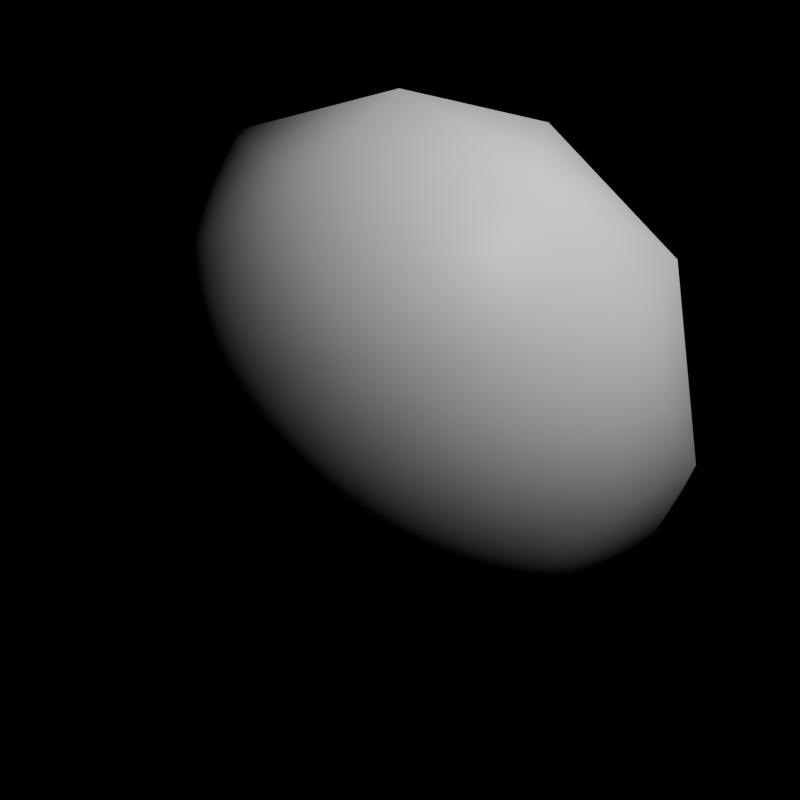 # Source: flat_custom_normals.blend  (saved by Blender 5.2.6; exported with 4.5.12 LTS)
import bpy
from mathutils import Matrix  # noqa: F401  (used for matrix-valued properties, if any)

bpy.ops.wm.read_factory_settings(use_empty=True)
scene = bpy.context.scene
scene.name = 'Scene'

# ---- collections
col_collection = bpy.data.collections.new('Collection'); scene.collection.children.link(col_collection)

# ---- materials (node trees are filled in below, after node groups)
mat_material = bpy.data.materials.new('Material')
mat_material.alpha_threshold = 0.0
mat_material.use_backface_culling_lightprobe_volume = False
mat_material.use_transparent_shadow = False
mat_material.roughness = 0.5
mat_material.line_color = (0.0, 0.0, 0.0, 1.0)

# ---- material node trees
mat_material.use_nodes = True; mat_material.node_tree.nodes.clear()
_N = mat_material.node_tree.nodes; _L = mat_material.node_tree.links
n0 = _N.new('ShaderNodeOutputMaterial'); n0.name = 'Material Output'; n0.location = (300, 300)
n1 = _N.new('ShaderNodeBsdfPrincipled'); n1.name = 'Principled BSDF'; n1.location = (10, 300)
n1.inputs[3].default_value = 1.45
n1.inputs[9].default_value = (0.6857, 0.2548, 0.1295)
_L.new(n1.outputs[0], n0.inputs[0])
n0.is_active_output = True

# ---- world
world_world = bpy.data.worlds.new('World'); scene.world = world_world
world_world.use_nodes = True; world_world.node_tree.nodes.clear()
_N = world_world.node_tree.nodes; _L = world_world.node_tree.links
n0 = _N.new('ShaderNodeOutputWorld'); n0.name = 'World Output'; n0.location = (300, 300)
n1 = _N.new('ShaderNodeBackground'); n1.name = 'Background'; n1.location = (10, 300)
n1.inputs[0].default_value = (0.05088, 0.05088, 0.05088, 1.0)
n1.inputs[1].default_value = 0.0
_L.new(n1.outputs[0], n0.inputs[0])
n0.is_active_output = True
world_world.color = (0.05088, 0.05088, 0.05088)
world_world.sun_shadow_jitter_overblur = 0.0

# ---- cameras
cam_camera = bpy.data.cameras.new('Camera')
cam_camera.clip_end = 100.0
cam_camera.ortho_scale = 7.314

# ---- lights
light_light = bpy.data.lights.new('Light', 'POINT')
light_light.energy = 1000.0
light_light.shadow_soft_size = 0.1

# ---- meshes
me_cube = bpy.data.meshes.new('Cube')
me_cube.from_pydata([(-1.371, -0.9964, 0.8476), (0.5238, -1.612, 0.8476), (1.371, 0.9964, -0.8476), (-0.5238, 1.612, -0.8476), (-1.695, -4.447e-09, -0.8476), (-0.5238, -1.612, -0.8476), (1.371, -0.9964, -0.8476), (1.27e-09, -4.447e-09, -1.895), (-1.371, 0.9964, 0.8476), (0.5238, 1.612, 0.8476), (1.695, -4.447e-09, 0.8476), (1.27e-09, -4.447e-09, 1.895), (0.8061, -0.5856, -1.612), (-1.304, 0.9476, -0.9964), (1.802, 0.5856, -1.27e-09), (-0.3079, -0.9476, -1.612), (-1.304, -0.9476, -0.9964), (1.612, -4.447e-09, -0.9964), (-0.9964, -4.447e-09, -1.612), (1.802, -0.5856, -1.27e-09), (0.8061, 0.5856, -1.612), (0.4982, -1.533, -0.9964), (0.4982, 1.533, -0.9964), (-0.3079, 0.9476, -1.612), (1.27e-09, -1.895, -1.27e-09), (1.114, -1.533, -1.27e-09), (-1.802, -0.5856, -1.27e-09), (-1.114, -1.533, -1.27e-09), (-1.114, 1.533, -1.27e-09), (-1.802, 0.5856, -1.27e-09), (1.114, 1.533, -1.27e-09), (1.27e-09, 1.895, -1.27e-09), (1.304, -0.9476, 0.9964), (-0.4982, -1.533, 0.9964), (-1.612, -4.447e-09, 0.9964), (-0.4982, 1.533, 0.9964), (1.304, 0.9476, 0.9964), (0.3079, -0.9476, 1.612), (0.9964, -4.447e-09, 1.612), (-0.8061, -0.5856, 1.612), (-0.8061, 0.5856, 1.612), (0.3079, 0.9476, 1.612)], [], [(7, 18, 23), (6, 12, 17), (7, 12, 15), (7, 15, 18), (7, 23, 20), (6, 17, 19), (5, 21, 24), (4, 16, 26), (3, 13, 28), (2, 22, 30), (6, 19, 25), (5, 24, 27), (4, 26, 29), (3, 28, 31), (2, 30, 14), (1, 32, 37), (0, 33, 39), (8, 34, 40), (9, 35, 41), (10, 36, 38), (38, 41, 11), (38, 36, 41), (36, 9, 41), (41, 40, 11), (41, 35, 40), (35, 8, 40), (40, 39, 11), (40, 34, 39), (34, 0, 39), (39, 37, 11), (39, 33, 37), (33, 1, 37), (37, 38, 11), (37, 32, 38), (32, 10, 38), (14, 36, 10), (14, 30, 36), (30, 9, 36), (31, 35, 9), (31, 28, 35), (28, 8, 35), (29, 34, 8), (29, 26, 34), (26, 0, 34), (27, 33, 0), (27, 24, 33), (24, 1, 33), (25, 32, 1), (25, 19, 32), (19, 10, 32), (30, 31, 9), (30, 22, 31), (22, 3, 31), (28, 29, 8), (28, 13, 29), (13, 4, 29), (26, 27, 0), (26, 16, 27), (16, 5, 27), (24, 25, 1), (24, 21, 25), (21, 6, 25), (19, 14, 10), (19, 17, 14), (17, 2, 14), (20, 22, 2), (20, 23, 22), (23, 3, 22), (18, 16, 4), (18, 15, 16), (15, 5, 16), (15, 21, 5), (15, 12, 21), (12, 6, 21), (17, 20, 2), (17, 12, 20), (12, 7, 20), (23, 13, 3), (23, 18, 13), (18, 4, 13)])
_uv = me_cube.uv_layers.new(name='UVMap')
_uv.uv.foreach_set('vector', [0.7273, 0.0, 0.7727, 0.07873, 0.6818, 0.07873, 0.2727, 0.1575, 0.3182, 0.07873, 0.3636, 0.1575, 0.1818, 0.0, 0.2273, 0.07873, 0.1364, 0.07873, 0.9091, 0.0, 0.9545, 0.07873, 0.8636, 0.07873, 0.5455, 0.0, 0.5909, 0.07873, 0.5, 0.07873, 0.2727, 0.1575, 0.3636, 0.1575, 0.3182, 0.2362, 0.09091, 0.1575, 0.1818, 0.1575, 0.1364, 0.2362, 0.8182, 0.1575, 0.9091, 0.1575, 0.8636, 0.2362, 0.6364, 0.1575, 0.7273, 0.1575, 0.6818, 0.2362, 0.4545, 0.1575, 0.5455, 0.1575, 0.5, 0.2362, 0.2727, 0.1575, 0.3182, 0.2362, 0.2273, 0.2362, 0.09091, 0.1575, 0.1364, 0.2362, 0.04546, 0.2362, 0.8182, 0.1575, 0.8636, 0.2362, 0.7727, 0.2362, 0.6364, 0.1575, 0.6818, 0.2362, 0.5909, 0.2362, 0.4545, 0.1575, 0.5, 0.2362, 0.4091, 0.2362, 0.1818, 0.3149, 0.2727, 0.3149, 0.2273, 0.3937, 0.0, 0.3149, 0.09091, 0.3149, 0.04546, 0.3937, 0.7273, 0.3149, 0.8182, 0.3149, 0.7727, 0.3937, 0.5455, 0.3149, 0.6364, 0.3149, 0.5909, 0.3937, 0.3636, 0.3149, 0.4545, 0.3149, 0.4091, 0.3937, 0.4091, 0.3937, 0.5, 0.3937, 0.4545, 0.4724, 0.4091, 0.3937, 0.4545, 0.3149, 0.5, 0.3937, 0.4545, 0.3149, 0.5455, 0.3149, 0.5, 0.3937, 0.5909, 0.3937, 0.6818, 0.3937, 0.6364, 0.4724, 0.5909, 0.3937, 0.6364, 0.3149, 0.6818, 0.3937, 0.6364, 0.3149, 0.7273, 0.3149, 0.6818, 0.3937, 0.7727, 0.3937, 0.8636, 0.3937, 0.8182, 0.4724, 0.7727, 0.3937, 0.8182, 0.3149, 0.8636, 0.3937, 0.8182, 0.3149, 0.9091, 0.3149, 0.8636, 0.3937, 0.04546, 0.3937, 0.1364, 0.3937, 0.09091, 0.4724, 0.04546, 0.3937, 0.09091, 0.3149, 0.1364, 0.3937, 0.09091, 0.3149, 0.1818, 0.3149, 0.1364, 0.3937, 0.2273, 0.3937, 0.3182, 0.3937, 0.2727, 0.4724, 0.2273, 0.3937, 0.2727, 0.3149, 0.3182, 0.3937, 0.2727, 0.3149, 0.3636, 0.3149, 0.3182, 0.3937, 0.4091, 0.2362, 0.4545, 0.3149, 0.3636, 0.3149, 0.4091, 0.2362, 0.5, 0.2362, 0.4545, 0.3149, 0.5, 0.2362, 0.5455, 0.3149, 0.4545, 0.3149, 0.5909, 0.2362, 0.6364, 0.3149, 0.5455, 0.3149, 0.5909, 0.2362, 0.6818, 0.2362, 0.6364, 0.3149, 0.6818, 0.2362, 0.7273, 0.3149, 0.6364, 0.3149, 0.7727, 0.2362, 0.8182, 0.3149, 0.7273, 0.3149, 0.7727, 0.2362, 0.8636, 0.2362, 0.8182, 0.3149, 0.8636, 0.2362, 0.9091, 0.3149, 0.8182, 0.3149, 0.04546, 0.2362, 0.09091, 0.3149, 0.0, 0.3149, 0.04546, 0.2362, 0.1364, 0.2362, 0.09091, 0.3149, 0.1364, 0.2362, 0.1818, 0.3149, 0.09091, 0.3149, 0.2273, 0.2362, 0.2727, 0.3149, 0.1818, 0.3149, 0.2273, 0.2362, 0.3182, 0.2362, 0.2727, 0.3149, 0.3182, 0.2362, 0.3636, 0.3149, 0.2727, 0.3149, 0.5, 0.2362, 0.5909, 0.2362, 0.5455, 0.3149, 0.5, 0.2362, 0.5455, 0.1575, 0.5909, 0.2362, 0.5455, 0.1575, 0.6364, 0.1575, 0.5909, 0.2362, 0.6818, 0.2362, 0.7727, 0.2362, 0.7273, 0.3149, 0.6818, 0.2362, 0.7273, 0.1575, 0.7727, 0.2362, 0.7273, 0.1575, 0.8182, 0.1575, 0.7727, 0.2362, 0.8636, 0.2362, 0.9545, 0.2362, 0.9091, 0.3149, 0.8636, 0.2362, 0.9091, 0.1575, 0.9545, 0.2362, 0.9091, 0.1575, 1.0, 0.1575, 0.9545, 0.2362, 0.1364, 0.2362, 0.2273, 0.2362, 0.1818, 0.3149, 0.1364, 0.2362, 0.1818, 0.1575, 0.2273, 0.2362, 0.1818, 0.1575, 0.2727, 0.1575, 0.2273, 0.2362, 0.3182, 0.2362, 0.4091, 0.2362, 0.3636, 0.3149, 0.3182, 0.2362, 0.3636, 0.1575, 0.4091, 0.2362, 0.3636, 0.1575, 0.4545, 0.1575, 0.4091, 0.2362, 0.5, 0.07873, 0.5455, 0.1575, 0.4545, 0.1575, 0.5, 0.07873, 0.5909, 0.07873, 0.5455, 0.1575, 0.5909, 0.07873, 0.6364, 0.1575, 0.5455, 0.1575, 0.8636, 0.07873, 0.9091, 0.1575, 0.8182, 0.1575, 0.8636, 0.07873, 0.9545, 0.07873, 0.9091, 0.1575, 0.9545, 0.07873, 1.0, 0.1575, 0.9091, 0.1575, 0.1364, 0.07873, 0.1818, 0.1575, 0.09091, 0.1575, 0.1364, 0.07873, 0.2273, 0.07873, 0.1818, 0.1575, 0.2273, 0.07873, 0.2727, 0.1575, 0.1818, 0.1575, 0.3636, 0.1575, 0.4091, 0.07873, 0.4545, 0.1575, 0.3636, 0.1575, 0.3182, 0.07873, 0.4091, 0.07873, 0.3182, 0.07873, 0.3636, 0.0, 0.4091, 0.07873, 0.6818, 0.07873, 0.7273, 0.1575, 0.6364, 0.1575, 0.6818, 0.07873, 0.7727, 0.07873, 0.7273, 0.1575, 0.7727, 0.07873, 0.8182, 0.1575, 0.7273, 0.1575])
me_cube.materials.append(mat_material)
me_cube.use_mirror_vertex_groups = False
me_cube.update()
me_cube.normals_split_custom_set([tuple(v) for v in zip(*[iter([-0.268, 0.1947, -0.9435, -0.268, 0.1947, -0.9435, -0.268, 0.1947, -0.9435, 0.7002, -0.268, -0.6617, 0.7002, -0.268, -0.6617, 0.7002, -0.268, -0.6617, 0.1024, -0.3151, -0.9435, 0.1024, -0.3151, -0.9435, 0.1024, -0.3151, -0.9435, -0.268, -0.1947, -0.9435, -0.268, -0.1947, -0.9435, -0.268, -0.1947, -0.9435, 0.1024, 0.3151, -0.9435, 0.1024, 0.3151, -0.9435, 0.1024, 0.3151, -0.9435, 0.905, -0.268, -0.3304, 0.905, -0.268, -0.3304, 0.905, -0.268, -0.3304, 0.02475, -0.9435, -0.3304, 0.02475, -0.9435, -0.3304, 0.02475, -0.9435, -0.3304, -0.8897, -0.3151, -0.3304, -0.8897, -0.3151, -0.3304, -0.8897, -0.3151, -0.3304, -0.5746, 0.7488, -0.3304, -0.5746, 0.7488, -0.3304, -0.5746, 0.7488, -0.3304, 0.5346, 0.7779, -0.3304, 0.5346, 0.7779, -0.3304, 0.5346, 0.7779, -0.3304, 0.8026, -0.5831, -0.1256, 0.8026, -0.5831, -0.1256, 0.8026, -0.5831, -0.1256, -0.3066, -0.9435, -0.1256, -0.3066, -0.9435, -0.1256, -0.3066, -0.9435, -0.1256, -0.9921, 0.0, -0.1256, -0.9921, 0.0, -0.1256, -0.9921, 0.0, -0.1256, -0.3066, 0.9435, -0.1256, -0.3066, 0.9435, -0.1256, -0.3066, 0.9435, -0.1256, 0.8026, 0.5831, -0.1256, 0.8026, 0.5831, -0.1256, 0.8026, 0.5831, -0.1256, 0.4089, -0.6284, 0.6617, 0.4089, -0.6284, 0.6617, 0.4089, -0.6284, 0.6617, -0.4713, -0.5831, 0.6617, -0.4713, -0.5831, 0.6617, -0.4713, -0.5831, 0.6617, -0.7002, 0.268, 0.6617, -0.7002, 0.268, 0.6617, -0.7002, 0.268, 0.6617, 0.03853, 0.7488, 0.6617, 0.03853, 0.7488, 0.6617, 0.03853, 0.7488, 0.6617, 0.724, 0.1947, 0.6617, 0.724, 0.1947, 0.6617, 0.724, 0.1947, 0.6617, 0.268, 0.1947, 0.9435, 0.268, 0.1947, 0.9435, 0.268, 0.1947, 0.9435, 0.4911, 0.3568, 0.7947, 0.4911, 0.3568, 0.7947, 0.4911, 0.3568, 0.7947, 0.4089, 0.6284, 0.6617, 0.4089, 0.6284, 0.6617, 0.4089, 0.6284, 0.6617, -0.1024, 0.3151, 0.9435, -0.1024, 0.3151, 0.9435, -0.1024, 0.3151, 0.9435, -0.1876, 0.5773, 0.7947, -0.1876, 0.5773, 0.7947, -0.1876, 0.5773, 0.7947, -0.4713, 0.5831, 0.6617, -0.4713, 0.5831, 0.6617, -0.4713, 0.5831, 0.6617, -0.3313, 0.0, 0.9435, -0.3313, 0.0, 0.9435, -0.3313, 0.0, 0.9435, -0.6071, 0.0, 0.7947, -0.6071, 0.0, 0.7947, -0.6071, 0.0, 0.7947, -0.7002, -0.268, 0.6617, -0.7002, -0.268, 0.6617, -0.7002, -0.268, 0.6617, -0.1024, -0.3151, 0.9435, -0.1024, -0.3151, 0.9435, -0.1024, -0.3151, 0.9435, -0.1876, -0.5773, 0.7947, -0.1876, -0.5773, 0.7947, -0.1876, -0.5773, 0.7947, 0.03853, -0.7488, 0.6617, 0.03853, -0.7488, 0.6617, 0.03853, -0.7488, 0.6617, 0.268, -0.1947, 0.9435, 0.268, -0.1947, 0.9435, 0.268, -0.1947, 0.9435, 0.4911, -0.3568, 0.7947, 0.4911, -0.3568, 0.7947, 0.4911, -0.3568, 0.7947, 0.724, -0.1947, 0.6617, 0.724, -0.1947, 0.6617, 0.724, -0.1947, 0.6617, 0.8897, 0.3151, 0.3304, 0.8897, 0.3151, 0.3304, 0.8897, 0.3151, 0.3304, 0.7947, 0.5773, 0.1876, 0.7947, 0.5773, 0.1876, 0.7947, 0.5773, 0.1876, 0.5746, 0.7488, 0.3304, 0.5746, 0.7488, 0.3304, 0.5746, 0.7488, 0.3304, -0.02475, 0.9435, 0.3304, -0.02475, 0.9435, 0.3304, -0.02475, 0.9435, 0.3304, -0.3035, 0.9342, 0.1876, -0.3035, 0.9342, 0.1876, -0.3035, 0.9342, 0.1876, -0.5346, 0.7779, 0.3304, -0.5346, 0.7779, 0.3304, -0.5346, 0.7779, 0.3304, -0.905, 0.268, 0.3304, -0.905, 0.268, 0.3304, -0.905, 0.268, 0.3304, -0.9822, 0.0, 0.1876, -0.9822, 0.0, 0.1876, -0.9822, 0.0, 0.1876, -0.905, -0.268, 0.3304, -0.905, -0.268, 0.3304, -0.905, -0.268, 0.3304, -0.5346, -0.7779, 0.3304, -0.5346, -0.7779, 0.3304, -0.5346, -0.7779, 0.3304, -0.3035, -0.9342, 0.1876, -0.3035, -0.9342, 0.1876, -0.3035, -0.9342, 0.1876, -0.02475, -0.9435, 0.3304, -0.02475, -0.9435, 0.3304, -0.02475, -0.9435, 0.3304, 0.5746, -0.7488, 0.3304, 0.5746, -0.7488, 0.3304, 0.5746, -0.7488, 0.3304, 0.7947, -0.5773, 0.1876, 0.7947, -0.5773, 0.1876, 0.7947, -0.5773, 0.1876, 0.8897, -0.3151, 0.3304, 0.8897, -0.3151, 0.3304, 0.8897, -0.3151, 0.3304, 0.3066, 0.9435, 0.1256, 0.3066, 0.9435, 0.1256, 0.3066, 0.9435, 0.1256, 0.3035, 0.9342, -0.1876, 0.3035, 0.9342, -0.1876, 0.3035, 0.9342, -0.1876, 0.02475, 0.9435, -0.3304, 0.02475, 0.9435, -0.3304, 0.02475, 0.9435, -0.3304, -0.8026, 0.5831, 0.1256, -0.8026, 0.5831, 0.1256, -0.8026, 0.5831, 0.1256, -0.7947, 0.5773, -0.1876, -0.7947, 0.5773, -0.1876, -0.7947, 0.5773, -0.1876, -0.8897, 0.3151, -0.3304, -0.8897, 0.3151, -0.3304, -0.8897, 0.3151, -0.3304, -0.8026, -0.5831, 0.1256, -0.8026, -0.5831, 0.1256, -0.8026, -0.5831, 0.1256, -0.7947, -0.5773, -0.1876, -0.7947, -0.5773, -0.1876, -0.7947, -0.5773, -0.1876, -0.5746, -0.7488, -0.3304, -0.5746, -0.7488, -0.3304, -0.5746, -0.7488, -0.3304, 0.3066, -0.9435, 0.1256, 0.3066, -0.9435, 0.1256, 0.3066, -0.9435, 0.1256, 0.3035, -0.9342, -0.1876, 0.3035, -0.9342, -0.1876, 0.3035, -0.9342, -0.1876, 0.5346, -0.7779, -0.3304, 0.5346, -0.7779, -0.3304, 0.5346, -0.7779, -0.3304, 0.9921, 0.0, 0.1256, 0.9921, 0.0, 0.1256, 0.9921, 0.0, 0.1256, 0.9822, 0.0, -0.1876, 0.9822, 0.0, -0.1876, 0.9822, 0.0, -0.1876, 0.905, 0.268, -0.3304, 0.905, 0.268, -0.3304, 0.905, 0.268, -0.3304, 0.4713, 0.5831, -0.6617, 0.4713, 0.5831, -0.6617, 0.4713, 0.5831, -0.6617, 0.1876, 0.5773, -0.7947, 0.1876, 0.5773, -0.7947, 0.1876, 0.5773, -0.7947, -0.03853, 0.7488, -0.6617, -0.03853, 0.7488, -0.6617, -0.03853, 0.7488, -0.6617, -0.724, -0.1947, -0.6617, -0.724, -0.1947, -0.6617, -0.724, -0.1947, -0.6617, -0.4911, -0.3568, -0.7947, -0.4911, -0.3568, -0.7947, -0.4911, -0.3568, -0.7947, -0.4089, -0.6284, -0.6617, -0.4089, -0.6284, -0.6617, -0.4089, -0.6284, -0.6617, -0.03853, -0.7488, -0.6617, -0.03853, -0.7488, -0.6617, -0.03853, -0.7488, -0.6617, 0.1876, -0.5773, -0.7947, 0.1876, -0.5773, -0.7947, 0.1876, -0.5773, -0.7947, 0.4713, -0.5831, -0.6617, 0.4713, -0.5831, -0.6617, 0.4713, -0.5831, -0.6617, 0.7002, 0.268, -0.6617, 0.7002, 0.268, -0.6617, 0.7002, 0.268, -0.6617, 0.6071, 0.0, -0.7947, 0.6071, 0.0, -0.7947, 0.6071, 0.0, -0.7947, 0.3313, 0.0, -0.9435, 0.3313, 0.0, -0.9435, 0.3313, 0.0, -0.9435, -0.4089, 0.6284, -0.6617, -0.4089, 0.6284, -0.6617, -0.4089, 0.6284, -0.6617, -0.4911, 0.3568, -0.7947, -0.4911, 0.3568, -0.7947, -0.4911, 0.3568, -0.7947, -0.724, 0.1947, -0.6617, -0.724, 0.1947, -0.6617, -0.724, 0.1947, -0.6617])] * 3)])

# ---- objects
ob_cube = bpy.data.objects.new('Cube', me_cube)
ob_light = bpy.data.objects.new('Light', light_light)
ob_camera = bpy.data.objects.new('Camera', cam_camera)

# ---- transforms, parenting, visibility, modifiers, constraints
ob_cube.location = (0.0, 0.0, 0.0)
ob_cube.scale = (1.6, 1.6, 1.6)
ob_cube.lock_rotations_4d = False
ob_cube.empty_display_type = 'ARROWS'
ob_cube.lineart.crease_threshold = 0.0
_m = ob_cube.modifiers.new('NormalEdit', 'NORMAL_EDIT')
ob_light.location = (4.076, 1.005, 5.904)
ob_light.rotation_euler = (0.6503, 0.05522, 1.866)
ob_light.lock_rotations_4d = False
ob_light.empty_display_type = 'ARROWS'
ob_light.color = (0.0, 0.0, 0.0, 0.0)
ob_light.lineart.crease_threshold = 0.0
ob_camera.location = (7.359, -6.926, 4.958)
ob_camera.rotation_euler = (1.109, 0.0, 0.8149)
ob_camera.lock_rotations_4d = False
ob_camera.empty_display_type = 'ARROWS'
ob_camera.color = (0.0, 0.0, 0.0, 0.0)
ob_camera.display_type = 'WIRE'
ob_camera.lineart.crease_threshold = 0.0

# ---- collection membership
col_collection.objects.link(ob_cube)
col_collection.objects.link(ob_light)
col_collection.objects.link(ob_camera)

# ---- scene / render settings (as saved in the file)
scene.camera = ob_camera
scene.frame_start = 1; scene.frame_end = 250; scene.frame_set(1)
scene.render.engine = 'CYCLES'
scene.render.resolution_x = 128
scene.render.resolution_y = 128
scene.render.bake_bias = 0.0
scene.render.bake_samples = 0
scene.cycles.use_denoising = False
scene.cycles.samples = 16
bpy.context.view_layer.update()
